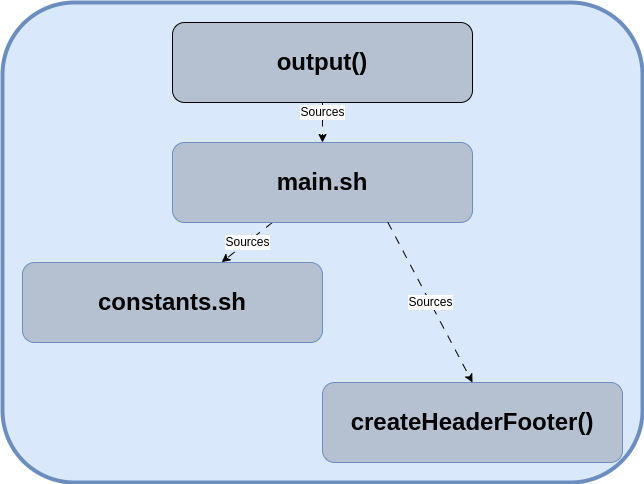

The diagram above was exported from draw.io. Its source (the exported page's mxGraphModel, read from the mxfile embedded in the PNG):
<mxGraphModel dx="1791" dy="1786" grid="1" gridSize="10" guides="1" tooltips="1" connect="1" arrows="1" fold="1" page="1" pageScale="1" pageWidth="850" pageHeight="1100" math="0" shadow="0">
  <root>
    <mxCell id="0" />
    <mxCell id="1" parent="0" />
    <mxCell id="2" value="" style="group" vertex="1" connectable="0" parent="1">
      <mxGeometry width="640" height="480" as="geometry" />
    </mxCell>
    <mxCell id="3" value="" style="rounded=1;whiteSpace=wrap;html=1;fillColor=#dae8fc;strokeColor=#6c8ebf;strokeWidth=4;" vertex="1" parent="2">
      <mxGeometry width="640" height="480" as="geometry" />
    </mxCell>
    <mxCell id="4" value="&lt;h1&gt;output()&lt;/h1&gt;" style="rounded=1;whiteSpace=wrap;html=1;fillColor=#B5C1D1;strokeColor=default;strokeWidth=1;" vertex="1" parent="2">
      <mxGeometry x="170" y="20" width="300" height="80" as="geometry" />
    </mxCell>
    <mxCell id="5" value="&lt;h1&gt;createHeaderFooter()&lt;/h1&gt;" style="rounded=1;whiteSpace=wrap;html=1;fillColor=#B5C1D1;strokeColor=#6c8ebf;" vertex="1" parent="2">
      <mxGeometry x="320" y="380" width="300" height="80" as="geometry" />
    </mxCell>
    <mxCell id="6" value="&lt;h1&gt;constants.sh&lt;/h1&gt;" style="rounded=1;whiteSpace=wrap;html=1;fillColor=#B5C1D1;strokeColor=#6c8ebf;" vertex="1" parent="2">
      <mxGeometry x="20" y="260" width="300" height="80" as="geometry" />
    </mxCell>
    <mxCell id="7" value="&lt;font style=&quot;font-size: 12px;&quot;&gt;Sources&lt;/font&gt;" style="endArrow=classic;html=1;rounded=0;exitX=0.333;exitY=1;exitDx=0;exitDy=0;exitPerimeter=0;entryX=0.664;entryY=-0.004;entryDx=0;entryDy=0;entryPerimeter=0;dashed=1;dashPattern=8 8;" edge="1" parent="2" source="9" target="6">
      <mxGeometry width="50" height="50" relative="1" as="geometry">
        <mxPoint x="340" y="500" as="sourcePoint" />
        <mxPoint x="390" y="450" as="targetPoint" />
      </mxGeometry>
    </mxCell>
    <mxCell id="8" value="&lt;font style=&quot;font-size: 12px;&quot;&gt;Sources&lt;/font&gt;" style="endArrow=classic;html=1;rounded=0;exitX=0.5;exitY=1;exitDx=0;exitDy=0;entryX=0.5;entryY=0;entryDx=0;entryDy=0;dashed=1;dashPattern=8 8;" edge="1" parent="2" source="4" target="9">
      <mxGeometry x="-0.5" width="50" height="50" relative="1" as="geometry">
        <mxPoint x="414" y="200" as="sourcePoint" />
        <mxPoint x="530" y="390" as="targetPoint" />
        <mxPoint as="offset" />
      </mxGeometry>
    </mxCell>
    <mxCell id="9" value="&lt;h1&gt;main.sh&lt;/h1&gt;" style="rounded=1;whiteSpace=wrap;html=1;fillColor=#B5C1D1;strokeColor=#6c8ebf;" vertex="1" parent="2">
      <mxGeometry x="170" y="140" width="300" height="80" as="geometry" />
    </mxCell>
    <mxCell id="10" value="&lt;font style=&quot;font-size: 12px;&quot;&gt;Sources&lt;/font&gt;" style="endArrow=classic;html=1;rounded=0;exitX=0.718;exitY=0.999;exitDx=0;exitDy=0;exitPerimeter=0;entryX=0.5;entryY=0;entryDx=0;entryDy=0;dashed=1;dashPattern=8 8;" edge="1" parent="2" source="9" target="5">
      <mxGeometry width="50" height="50" relative="1" as="geometry">
        <mxPoint x="135" y="150" as="sourcePoint" />
        <mxPoint x="100" y="190" as="targetPoint" />
      </mxGeometry>
    </mxCell>
  </root>
</mxGraphModel>